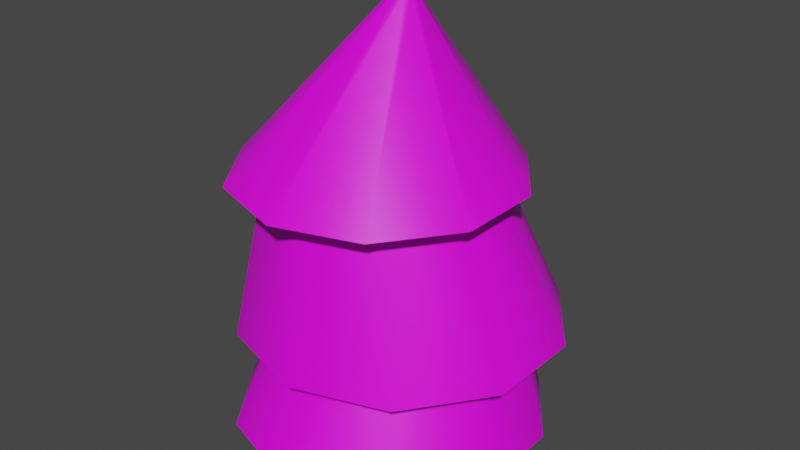 # Source: tree.blend  (saved by Blender 3.6.13; exported with 4.5.12 LTS)
import bpy
from mathutils import Matrix  # noqa: F401  (used for matrix-valued properties, if any)

bpy.ops.wm.read_factory_settings(use_empty=True)
scene = bpy.context.scene
scene.name = 'Scene'

# ---- collections
col_collection = bpy.data.collections.new('Collection'); scene.collection.children.link(col_collection)
col_collection_2 = bpy.data.collections.new('Collection 2'); scene.collection.children.link(col_collection_2)

# ---- images (referenced by path relative to the original .blend; pixels are not part of the script)
import os
ASSET_DIR = os.environ.get("B2B_ASSET_DIR", "")  # directory of the original .blend (textures are referenced by path, not embedded)
HERE = os.path.dirname(os.path.abspath(__file__))  # packed textures are extracted next to this script under _unpacked/

def load_image(name, relpath, width, height, colorspace="sRGB"):
    """Load a texture the original file referenced (path relative to the .blend, or extracted next to this script)."""
    p = next((c for c in (os.path.join(HERE, relpath), os.path.join(ASSET_DIR, relpath)) if relpath and os.path.exists(c)), "")
    if p:
        img = bpy.data.images.load(p, check_existing=True)
        img.name = name
    else:  # same state as the original file: an image datablock whose file is absent (Cycles renders it pink)
        img = bpy.data.images.new(name, width, height)
        img.source = "FILE"
        img.filepath = "//" + (relpath or name)
    img.colorspace_settings.name = colorspace
    return img
img_color_pallette_png = load_image('Color Pallette.PNG', 'TreeTex.PNG', 1024, 1024, 'sRGB')

# ---- materials (node trees are filled in below, after node groups)
mat_material_001 = bpy.data.materials.new('Material.001')
mat_material_001.use_transparent_shadow = False

# ---- material node trees
mat_material_001.use_nodes = True; mat_material_001.node_tree.nodes.clear()
_N = mat_material_001.node_tree.nodes; _L = mat_material_001.node_tree.links
n0 = _N.new('ShaderNodeBsdfPrincipled'); n0.name = 'Principled BSDF'; n0.location = (10, 300)
n0.distribution = 'GGX'
n0.subsurface_method = 'RANDOM_WALK_SKIN'
n0.inputs[3].default_value = 1.45
n0.inputs[27].default_value = (0.0, 0.0, 0.0, 1.0)
n0.inputs[28].default_value = 1.0
n1 = _N.new('ShaderNodeOutputMaterial'); n1.name = 'Material Output'; n1.location = (300, 300)
n2 = _N.new('ShaderNodeTexImage'); n2.name = 'Image Texture'; n2.location = (-280, 279)
n2.image = img_color_pallette_png
_L.new(n0.outputs[0], n1.inputs[0])
_L.new(n2.outputs[0], n0.inputs[0])
n1.is_active_output = True

# ---- world
world_world = bpy.data.worlds.new('World'); scene.world = world_world
world_world.use_nodes = True; world_world.node_tree.nodes.clear()
_N = world_world.node_tree.nodes; _L = world_world.node_tree.links
n0 = _N.new('ShaderNodeOutputWorld'); n0.name = 'World Output'; n0.location = (300, 300)
n1 = _N.new('ShaderNodeBackground'); n1.name = 'Background'; n1.location = (10, 300)
n1.inputs[0].default_value = (0.05088, 0.05088, 0.05088, 1.0)
_L.new(n1.outputs[0], n0.inputs[0])
n0.is_active_output = True
world_world.color = (0.05088, 0.05088, 0.05088)
world_world.use_sun_shadow = False
world_world.sun_shadow_jitter_overblur = 0.0

# ---- meshes
me_cylinder = bpy.data.meshes.new('Cylinder')
me_cylinder.from_pydata([(0.0, 1.0, -1.0), (7.644e-09, 0.6155, 1.0), (0.5878, 0.809, -1.0), (0.3618, 0.498, 1.0), (0.9511, 0.309, -1.0), (0.5854, 0.1902, 1.0), (0.9511, -0.309, -1.0), (0.5854, -0.1902, 1.0), (0.4392, -0.6045, -0.344), (0.3618, -0.498, 1.0), (0.0, -1.0, -1.0), (7.644e-09, -0.6155, 1.0), (-0.5878, -0.809, -1.0), (-0.3618, -0.498, 1.0), (-0.9511, -0.309, -1.0), (-0.5854, -0.1902, 1.0), (-0.9511, 0.309, -1.0), (-0.5854, 0.1902, 1.0), (-0.5878, 0.809, -1.0), (-0.3618, 0.498, 1.0), (0.1932, 0.2659, 9.394), (-3.053e-08, 0.3287, 9.394), (0.3126, 0.1016, 9.394), (0.3126, -0.1016, 9.394), (0.1932, -0.2659, 9.394), (-3.053e-08, -0.3287, 9.394), (-0.1932, -0.2659, 9.394), (-0.3126, -0.1016, 9.394), (-0.3126, 0.1016, 9.394), (-0.1932, 0.2659, 9.394), (0.06868, 0.09453, 13.73), (9.913e-08, 0.1168, 13.73), (0.1111, 0.03611, 13.73), (0.1111, -0.03611, 13.73), (0.06868, -0.09453, 13.73), (9.913e-08, -0.1168, 13.73), (-0.06868, -0.09453, 13.73), (-0.1111, -0.03611, 13.73), (-0.1111, 0.03611, 13.73), (-0.06868, 0.09453, 13.73), (-3.298e-09, 1.553, 0.0), (-0.913, 1.257, 0.0), (-1.477, 0.48, 0.0), (-1.477, -0.48, 0.0), (-0.913, -1.257, 0.0), (-3.298e-09, -1.553, 0.0), (0.913, -1.257, 0.0), (1.477, -0.48, 0.0), (1.477, 0.48, 0.0), (0.913, 1.257, 0.0), (0.02098, 1.266, 4.258), (-0.6362, 1.052, 4.258), (-1.042, 0.4933, 4.258), (-1.042, -0.1977, 4.258), (-0.6362, -0.7567, 4.258), (0.02098, -0.9703, 4.258), (0.6782, -0.7567, 4.258), (1.084, -0.1977, 4.258), (1.084, 0.4933, 4.258), (0.6782, 1.052, 4.258), (0.02098, 1.753, 3.435), (-0.9226, 1.447, 3.435), (-1.506, 0.6438, 3.435), (-1.506, -0.3483, 3.435), (-0.9226, -1.151, 3.435), (0.02098, -1.458, 3.435), (0.9646, -1.151, 3.435), (1.548, -0.3483, 3.435), (1.548, 0.6438, 3.435), (0.9646, 1.447, 3.435), (-0.03061, 0.8654, 10.0), (-0.6105, 0.6769, 10.0), (-0.9689, 0.1837, 10.0), (-0.9689, -0.426, 10.0), (-0.6105, -0.9193, 10.0), (-0.03061, -1.108, 10.0), (0.5493, -0.9193, 10.0), (0.9076, -0.426, 10.0), (0.9076, 0.1837, 10.0), (0.5493, 0.6769, 10.0), (-0.03061, 1.271, 8.978), (-0.8486, 1.005, 8.978), (-1.354, 0.3089, 8.978), (-1.354, -0.5512, 8.978), (-0.8486, -1.247, 8.978), (-0.03061, -1.513, 8.978), (0.7874, -1.247, 8.978), (1.293, -0.5512, 8.978), (1.293, 0.3089, 8.978), (0.7874, 1.005, 8.978), (0.1047, 0.1669, 14.65), (0.04155, 0.1463, 14.65), (0.002504, 0.09257, 14.65), (0.002504, 0.02614, 14.65), (0.04155, -0.02761, 14.65), (0.1047, -0.04814, 14.65), (0.1679, -0.02761, 14.65), (0.207, 0.02614, 14.65), (0.207, 0.09257, 14.65), (0.1679, 0.1463, 14.65)], [], [(0, 1, 3, 2), (2, 3, 5, 4), (4, 5, 7, 6), (6, 7, 9, 8), (8, 9, 11, 10), (10, 11, 13, 12), (12, 13, 15, 14), (14, 15, 17, 16), (5, 3, 20, 22), (16, 17, 19, 18), (18, 19, 1, 0), (0, 2, 4, 6, 8, 10, 12, 14, 16, 18), (23, 22, 32, 33), (1, 19, 29, 21), (19, 17, 28, 29), (17, 15, 27, 28), (15, 13, 26, 27), (13, 11, 25, 26), (11, 9, 24, 25), (9, 7, 23, 24), (3, 1, 21, 20), (7, 5, 22, 23), (30, 31, 39, 38, 37, 36, 35, 34, 33, 32), (21, 29, 39, 31), (27, 26, 36, 37), (24, 23, 33, 34), (20, 21, 31, 30), (28, 27, 37, 38), (25, 24, 34, 35), (22, 20, 30, 32), (29, 28, 38, 39), (26, 25, 35, 36), (47, 48, 58, 57), (44, 45, 55, 54), (41, 42, 52, 51), (48, 49, 59, 58), (45, 46, 56, 55), (42, 43, 53, 52), (49, 40, 50, 59), (46, 47, 57, 56), (43, 44, 54, 53), (40, 41, 51, 50), (66, 65, 75, 76), (63, 62, 72, 73), (60, 69, 79, 70), (67, 66, 76, 77), (64, 63, 73, 74), (61, 60, 70, 71), (68, 67, 77, 78), (65, 64, 74, 75), (62, 61, 71, 72), (69, 68, 78, 79), (82, 83, 93, 92), (89, 80, 90, 99), (86, 87, 97, 96), (83, 84, 94, 93), (80, 81, 91, 90), (87, 88, 98, 97), (84, 85, 95, 94), (81, 82, 92, 91), (88, 89, 99, 98), (85, 86, 96, 95)])
me_cylinder.polygons.foreach_set('use_smooth', [True] * 62)
_uv = me_cylinder.uv_layers.new(name='UVMap')
_uv.uv.foreach_set('vector', [0.743, 0.8148, 0.743, 0.8059, 0.7448, 0.8059, 0.7448, 0.8148, 0.7448, 0.8148, 0.7448, 0.8059, 0.7466, 0.8059, 0.7466, 0.8148, 0.7466, 0.8148, 0.7466, 0.8059, 0.7484, 0.8059, 0.7484, 0.8148, 0.7484, 0.8148, 0.7484, 0.8059, 0.7502, 0.8059, 0.7502, 0.8148, 0.7502, 0.8148, 0.7502, 0.8059, 0.752, 0.8059, 0.752, 0.8148, 0.752, 0.8148, 0.752, 0.8059, 0.7538, 0.8059, 0.7538, 0.8148, 0.7538, 0.8148, 0.7538, 0.8059, 0.7556, 0.8059, 0.7556, 0.8148, 0.7556, 0.8148, 0.7556, 0.8059, 0.7573, 0.8059, 0.7573, 0.8148, 0.8, 1.0, 0.9, 1.0, 0.9, 1.0, 0.8, 1.0, 0.7573, 0.8148, 0.7573, 0.8059, 0.7591, 0.8059, 0.7591, 0.8148, 0.7591, 0.8148, 0.7591, 0.8059, 0.7609, 0.8059, 0.7609, 0.8148, 0.7475, 0.815, 0.745, 0.8158, 0.7434, 0.818, 0.7434, 0.8206, 0.745, 0.8228, 0.7475, 0.8236, 0.75, 0.8228, 0.7516, 0.8206, 0.7516, 0.818, 0.75, 0.8158, 0.7, 1.0, 0.8, 1.0, 0.8, 1.0, 0.7, 1.0, -7.451e-08, 1.0, 0.1, 1.0, 0.1, 1.0, -7.451e-08, 1.0, 0.1, 1.0, 0.2, 1.0, 0.2, 1.0, 0.1, 1.0, 0.2, 1.0, 0.3, 1.0, 0.3, 1.0, 0.2, 1.0, 0.3, 1.0, 0.4, 1.0, 0.4, 1.0, 0.3, 1.0, 0.4, 1.0, 0.5, 1.0, 0.5, 1.0, 0.4, 1.0, 0.5, 1.0, 0.6, 1.0, 0.6, 1.0, 0.5, 1.0, 0.6, 1.0, 0.7, 1.0, 0.7, 1.0, 0.6, 1.0, 0.9, 1.0, 1.0, 1.0, 1.0, 1.0, 0.9, 1.0, 0.7, 1.0, 0.8, 1.0, 0.8, 1.0, 0.7, 1.0, 0.3206, 0.4291, 0.3288, 0.4265, 0.3371, 0.4291, 0.3422, 0.4362, 0.3422, 0.4449, 0.3371, 0.4519, 0.3288, 0.4546, 0.3206, 0.4519, 0.3154, 0.4449, 0.3154, 0.4362, -7.451e-08, 1.0, 0.1, 1.0, 0.1, 1.0, -7.451e-08, 1.0, 0.3, 1.0, 0.4, 1.0, 0.4, 1.0, 0.3, 1.0, 0.6, 1.0, 0.7, 1.0, 0.7, 1.0, 0.6, 1.0, 0.9, 1.0, 1.0, 1.0, 1.0, 1.0, 0.9, 1.0, 0.2, 1.0, 0.3, 1.0, 0.3, 1.0, 0.2, 1.0, 0.5, 1.0, 0.6, 1.0, 0.6, 1.0, 0.5, 1.0, 0.8, 1.0, 0.9, 1.0, 0.9, 1.0, 0.8, 1.0, 0.1, 1.0, 0.2, 1.0, 0.2, 1.0, 0.1, 1.0, 0.4, 1.0, 0.5, 1.0, 0.5, 1.0, 0.4, 1.0, 0.3435, 0.4552, 0.3435, 0.4552, 0.3435, 0.4552, 0.3435, 0.4552, 0.3435, 0.4552, 0.3435, 0.4552, 0.3435, 0.4552, 0.3435, 0.4552, 0.3435, 0.4552, 0.3435, 0.4552, 0.3435, 0.4552, 0.3435, 0.4552, 0.3435, 0.4552, 0.3435, 0.4552, 0.3435, 0.4552, 0.3435, 0.4552, 0.3435, 0.4552, 0.3435, 0.4552, 0.3435, 0.4552, 0.3435, 0.4552, 0.3435, 0.4552, 0.3435, 0.4552, 0.3435, 0.4552, 0.3435, 0.4552, 0.3435, 0.4552, 0.3435, 0.4552, 0.3435, 0.4552, 0.3435, 0.4552, 0.3435, 0.4552, 0.3435, 0.4552, 0.3435, 0.4552, 0.3435, 0.4552, 0.3435, 0.4552, 0.3435, 0.4552, 0.3435, 0.4552, 0.3435, 0.4552, 0.3435, 0.4552, 0.3435, 0.4552, 0.3435, 0.4552, 0.3435, 0.4552, 0.3435, 0.4552, 0.3435, 0.4552, 0.3435, 0.4552, 0.3435, 0.4552, 0.3435, 0.4552, 0.3435, 0.4552, 0.3435, 0.4552, 0.3435, 0.4552, 0.3435, 0.4552, 0.3435, 0.4552, 0.3435, 0.4552, 0.3435, 0.4552, 0.3435, 0.4552, 0.3435, 0.4552, 0.3435, 0.4552, 0.3435, 0.4552, 0.3435, 0.4552, 0.3435, 0.4552, 0.3435, 0.4552, 0.3435, 0.4552, 0.3435, 0.4552, 0.3435, 0.4552, 0.3435, 0.4552, 0.3435, 0.4552, 0.3435, 0.4552, 0.3435, 0.4552, 0.3435, 0.4552, 0.3435, 0.4552, 0.3435, 0.4552, 0.3435, 0.4552, 0.3435, 0.4552, 0.3435, 0.4552, 0.3435, 0.4552, 0.3435, 0.4552, 0.3435, 0.4552, 0.3435, 0.4552, 0.3435, 0.4552, 0.3435, 0.4552, 0.3435, 0.4552, 0.3435, 0.4552, 0.32, 0.4292, 0.3211, 0.4293, 0.3203, 0.4277, 0.3202, 0.4277, 0.3187, 0.4304, 0.3186, 0.4299, 0.32, 0.4278, 0.3201, 0.4278, 0.322, 0.4305, 0.321, 0.4308, 0.3202, 0.4278, 0.3203, 0.4278, 0.3211, 0.4293, 0.3219, 0.4296, 0.3203, 0.4278, 0.3203, 0.4277, 0.3186, 0.4299, 0.3191, 0.4294, 0.3201, 0.4277, 0.32, 0.4278, 0.321, 0.4308, 0.3197, 0.4307, 0.3201, 0.4278, 0.3202, 0.4278, 0.3219, 0.4296, 0.3223, 0.43, 0.3204, 0.4278, 0.3203, 0.4278, 0.3191, 0.4294, 0.32, 0.4292, 0.3202, 0.4277, 0.3201, 0.4277, 0.3197, 0.4307, 0.3187, 0.4304, 0.3201, 0.4278, 0.3201, 0.4278, 0.3223, 0.43, 0.322, 0.4305, 0.3203, 0.4278, 0.3204, 0.4278])
me_cylinder.materials.append(mat_material_001)
me_cylinder.materials.append(mat_material_001)
me_cylinder.materials.append(mat_material_001)
me_cylinder.update()

# ---- objects
ob_cylinder_col = bpy.data.objects.new('Cylinder-col', me_cylinder)

# ---- transforms, parenting, visibility, modifiers, constraints
ob_cylinder_col.location = (0.0, 0.0, 0.0)
ob_cylinder_col.scale = (1.0, 1.0, 0.2839)

# ---- collection membership
col_collection.objects.link(ob_cylinder_col)

# ---- scene / render settings (as saved in the file)
scene.frame_start = 1; scene.frame_end = 250; scene.frame_set(1)
scene.render.engine = 'BLENDER_EEVEE_NEXT'
scene.cycles.sampling_pattern = 'TABULATED_SOBOL'
scene.view_settings.view_transform = 'Filmic'
bpy.context.view_layer.update()

# ---- added for rendering (the .blend has no active camera and no usable light): camera, sun
cam_auto = bpy.data.cameras.new('AutoCamera')
cam_auto.lens = 50.0
cam_auto.sensor_width = 36.0
cam_auto.clip_end = 1000.0
ob_auto_camera = bpy.data.objects.new('AutoCamera', cam_auto)
scene.collection.objects.link(ob_auto_camera)
ob_auto_camera.location = (5.87294, -6.92248, 6.61962)
ob_auto_camera.rotation_euler = (1.09748, -7.21219e-08, 0.694738)
scene.camera = ob_auto_camera
light_auto_sun = bpy.data.lights.new('AutoSun', 'SUN')
light_auto_sun.energy = 3.0
light_auto_sun.angle = 0.0523599
ob_auto_sun = bpy.data.objects.new('AutoSun', light_auto_sun)
scene.collection.objects.link(ob_auto_sun)
ob_auto_sun.rotation_euler = (0.872665, 0.174533, 0.523599)
bpy.context.view_layer.update()
